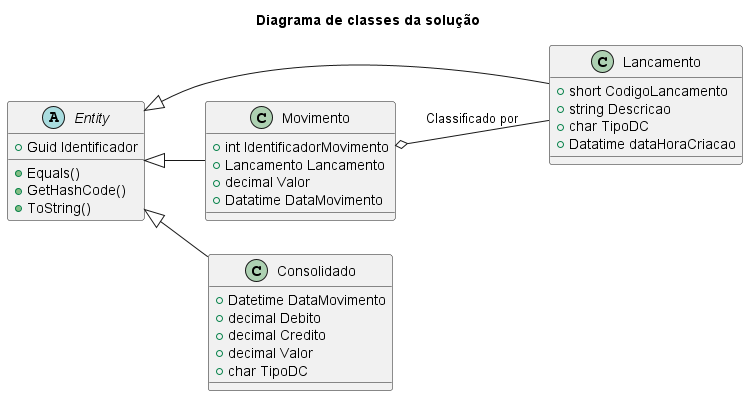

The diagram above was rendered by PlantUML. Its source (embedded in the PNG):
@startuml Fluxo de caixa
title Diagrama de classes da solução
left to right direction
skinparam shadowing false

abstract class Entity{
    +Guid Identificador

    +Equals()
    +GetHashCode()
    +ToString()
} 

class Lancamento{
    +short CodigoLancamento
    +string Descricao
    +char TipoDC
    +Datatime dataHoraCriacao
}

class Movimento{
    +int IdentificadorMovimento
    +Lancamento Lancamento
    +decimal Valor
    +Datatime DataMovimento
}

class Consolidado{
    +Datetime DataMovimento
    +decimal Debito
    +decimal Credito
    +decimal Valor
    +char TipoDC 
}

Movimento o-- Lancamento : Classificado por
Entity <|-- Lancamento
Entity <|-- Movimento
Entity <|-- Consolidado

@enduml